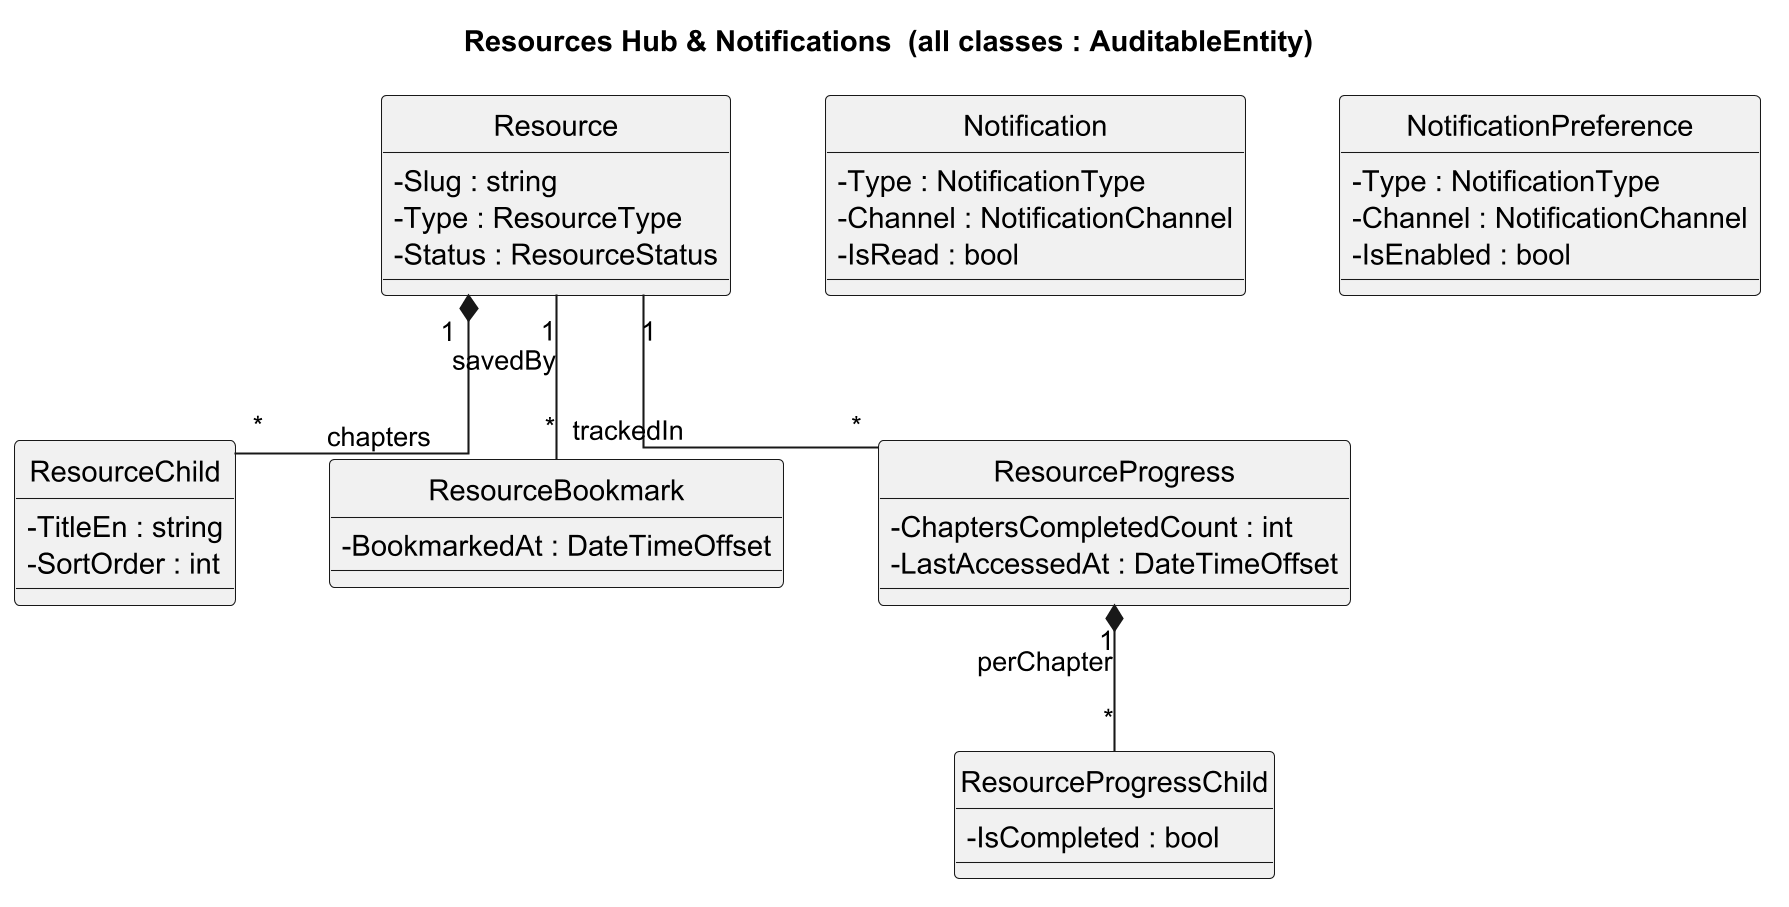

The diagram above was rendered by PlantUML. Its source (embedded in the PNG):
@startuml Class_Resources_Notifications
skinparamlocked dpi 200
title Resources Hub & Notifications  (all classes : AuditableEntity)
skinparam linetype ortho
skinparam classAttributeIconSize 0
skinparam nodesep 45
skinparam ranksep 70
hide circle
class Resource {
  -Slug : string
  -Type : ResourceType
  -Status : ResourceStatus
}
class ResourceChild {
  -TitleEn : string
  -SortOrder : int
}
class ResourceBookmark {
  -BookmarkedAt : DateTimeOffset
}
class ResourceProgress {
  -ChaptersCompletedCount : int
  -LastAccessedAt : DateTimeOffset
}
class ResourceProgressChild {
  -IsCompleted : bool
}
class Notification {
  -Type : NotificationType
  -Channel : NotificationChannel
  -IsRead : bool
}
class NotificationPreference {
  -Type : NotificationType
  -Channel : NotificationChannel
  -IsEnabled : bool
}
Resource "1" *-- "*" ResourceChild : chapters
Resource "1" -- "*" ResourceBookmark : savedBy
Resource "1" -- "*" ResourceProgress : trackedIn
ResourceProgress "1" *-- "*" ResourceProgressChild : perChapter
@enduml